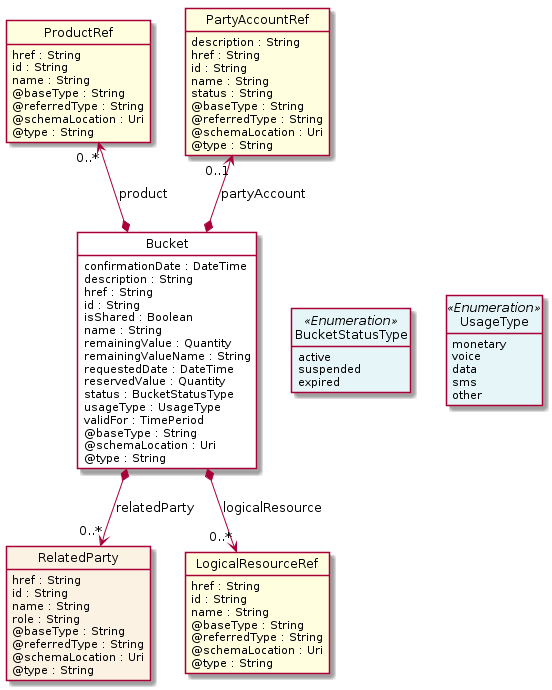

The diagram above was rendered by PlantUML. Its source (embedded in the PNG):
@startuml
hide circle
hide methods
hide stereotype
show <<Enumeration>> stereotype
skinparam class {
   BackgroundColor<<Enumeration>> #E6F5F7
   BackgroundColor<<Ref>> #FFFFE0
   BackgroundColor<<Pivot>> #FFFFFFF
   BackgroundColor #FCF2E3
}

class Bucket  <<Pivot>> {
    confirmationDate : DateTime
    description : String
    href : String
    id : String
    isShared : Boolean
    name : String
    remainingValue : Quantity
    remainingValueName : String
    requestedDate : DateTime
    reservedValue : Quantity
    status : BucketStatusType
    usageType : UsageType
    validFor : TimePeriod
    @baseType : String
    @schemaLocation : Uri
    @type : String
}

class BucketStatusType <<Enumeration>> {
    active
    suspended
    expired
}

class UsageType <<Enumeration>> {
    monetary
    voice
    data
    sms
    other
}

class ProductRef  <<Ref>> {
    href : String
    id : String
    name : String
    @baseType : String
    @referredType : String
    @schemaLocation : Uri
    @type : String
}

class RelatedParty  {
    href : String
    id : String
    name : String
    role : String
    @baseType : String
    @referredType : String
    @schemaLocation : Uri
    @type : String
}

class LogicalResourceRef  <<Ref>> {
    href : String
    id : String
    name : String
    @baseType : String
    @referredType : String
    @schemaLocation : Uri
    @type : String
}

class PartyAccountRef  <<Ref>> {
    description : String
    href : String
    id : String
    name : String
    status : String
    @baseType : String
    @referredType : String
    @schemaLocation : Uri
    @type : String
}

Bucket -right[hidden]-> BucketStatusType

BucketStatusType -right[hidden]-> UsageType

ProductRef "0..*" <--* Bucket : product

PartyAccountRef "0..1" <--* Bucket : partyAccount

Bucket *-->  "0..*" RelatedParty : relatedParty

Bucket *-->  "0..*" LogicalResourceRef : logicalResource

@enduml